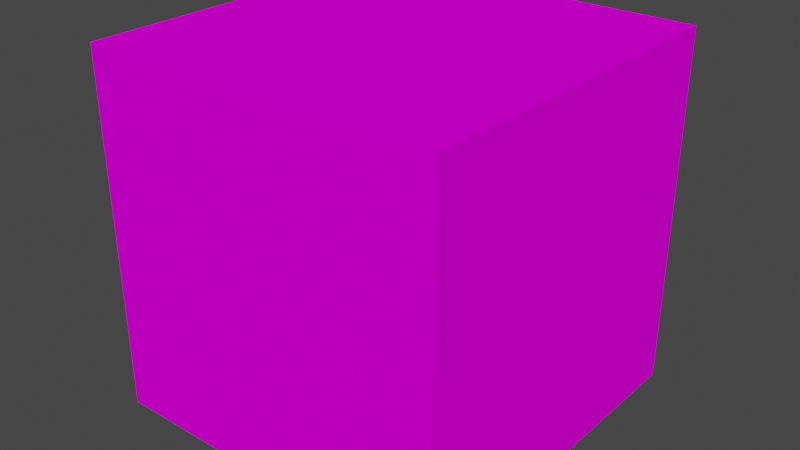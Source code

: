 # Source: Terra_Escura.blend  (saved by Blender 3.3.6; exported with 4.5.12 LTS)
import bpy
from mathutils import Matrix  # noqa: F401  (used for matrix-valued properties, if any)

bpy.ops.wm.read_factory_settings(use_empty=True)
scene = bpy.context.scene
scene.name = 'Scene'

# ---- collections
col_collection = bpy.data.collections.new('Collection'); scene.collection.children.link(col_collection)

# ---- images (referenced by path relative to the original .blend; pixels are not part of the script)
import os
ASSET_DIR = os.environ.get("B2B_ASSET_DIR", "")  # directory of the original .blend (textures are referenced by path, not embedded)
HERE = os.path.dirname(os.path.abspath(__file__))  # packed textures are extracted next to this script under _unpacked/

def load_image(name, relpath, width, height, colorspace="sRGB"):
    """Load a texture the original file referenced (path relative to the .blend, or extracted next to this script)."""
    p = next((c for c in (os.path.join(HERE, relpath), os.path.join(ASSET_DIR, relpath)) if relpath and os.path.exists(c)), "")
    if p:
        img = bpy.data.images.load(p, check_existing=True)
        img.name = name
    else:  # same state as the original file: an image datablock whose file is absent (Cycles renders it pink)
        img = bpy.data.images.new(name, width, height)
        img.source = "FILE"
        img.filepath = "//" + (relpath or name)
    img.colorspace_settings.name = colorspace
    return img
img_terra_escura_jpg = load_image('Terra_Escura.jpg', 'Terra_Escura.jpg', 1024, 1024, 'sRGB')

# ---- materials (node trees are filled in below, after node groups)
mat_material_001 = bpy.data.materials.new('Material.001')
mat_material_001.use_transparent_shadow = False

# ---- material node trees
mat_material_001.use_nodes = True; mat_material_001.node_tree.nodes.clear()
_N = mat_material_001.node_tree.nodes; _L = mat_material_001.node_tree.links
n0 = _N.new('ShaderNodeOutputMaterial'); n0.name = 'Material Output'; n0.location = (300, 300)
n1 = _N.new('ShaderNodeBsdfPrincipled'); n1.name = 'Principled BSDF'; n1.location = (10, 300)
n1.distribution = 'GGX'
n1.subsurface_method = 'RANDOM_WALK_SKIN'
n1.inputs[2].default_value = 1.0
n1.inputs[3].default_value = 1.45
n1.inputs[13].default_value = 0.0
n1.inputs[27].default_value = (0.0, 0.0, 0.0, 1.0)
n1.inputs[28].default_value = 1.0
n2 = _N.new('ShaderNodeTexImage'); n2.name = 'Image Texture'; n2.location = (-390, 55)
n2.image = img_terra_escura_jpg
_L.new(n1.outputs[0], n0.inputs[0])
_L.new(n2.outputs[0], n1.inputs[0])
n0.is_active_output = True

# ---- world
world_world = bpy.data.worlds.new('World'); scene.world = world_world
world_world.use_nodes = True; world_world.node_tree.nodes.clear()
_N = world_world.node_tree.nodes; _L = world_world.node_tree.links
n0 = _N.new('ShaderNodeOutputWorld'); n0.name = 'World Output'; n0.location = (300, 300)
n1 = _N.new('ShaderNodeBackground'); n1.name = 'Background'; n1.location = (10, 300)
n1.inputs[0].default_value = (0.05088, 0.05088, 0.05088, 1.0)
_L.new(n1.outputs[0], n0.inputs[0])
n0.is_active_output = True
world_world.color = (0.05088, 0.05088, 0.05088)
world_world.use_sun_shadow = False
world_world.sun_shadow_jitter_overblur = 0.0

# ---- meshes
me_cube_001 = bpy.data.meshes.new('Cube.001')
me_cube_001.from_pydata([(-1.0, -1.0, -1.0), (-1.0, -1.0, 1.0), (-1.0, 1.0, -1.0), (-1.0, 1.0, 1.0), (1.0, -1.0, -1.0), (1.0, -1.0, 1.0), (1.0, 1.0, -1.0), (1.0, 1.0, 1.0)], [], [(0, 1, 3, 2), (2, 3, 7, 6), (6, 7, 5, 4), (4, 5, 1, 0), (2, 6, 4, 0), (7, 3, 1, 5)])
_uv = me_cube_001.uv_layers.new(name='UVMap')
_uv.uv.foreach_set('vector', [0.3805, 0.005516, 0.6195, 0.005516, 0.6195, 0.2445, 0.3805, 0.2445, 0.3783, 0.2533, 0.6217, 0.2533, 0.6217, 0.4967, 0.3783, 0.4967, 0.375, 0.5, 0.625, 0.5, 0.625, 0.75, 0.375, 0.75, 0.3783, 0.7533, 0.6217, 0.7533, 0.6217, 0.9967, 0.3783, 0.9967, 0.1268, 0.5028, 0.3732, 0.5028, 0.3732, 0.7492, 0.1268, 0.7492, 0.6266, 0.5033, 0.8715, 0.5033, 0.8715, 0.7477, 0.6266, 0.7477])
me_cube_001.materials.append(mat_material_001)
me_cube_001.update()

# ---- objects
ob_cube = bpy.data.objects.new('Cube', me_cube_001)

# ---- transforms, parenting, visibility, modifiers, constraints
ob_cube.location = (0.0, 0.0, 0.0)

# ---- collection membership
col_collection.objects.link(ob_cube)

# ---- scene / render settings (as saved in the file)
scene.frame_start = 1; scene.frame_end = 250; scene.frame_set(1)
scene.render.engine = 'BLENDER_EEVEE_NEXT'
scene.cycles.sampling_pattern = 'TABULATED_SOBOL'
scene.cycles.use_light_tree = False
scene.view_settings.view_transform = 'Filmic'
bpy.context.view_layer.update()

# ---- added for rendering (the .blend has no active camera and no usable light): camera, sun
cam_auto = bpy.data.cameras.new('AutoCamera')
cam_auto.lens = 50.0
cam_auto.sensor_width = 36.0
cam_auto.clip_end = 1000.0
ob_auto_camera = bpy.data.objects.new('AutoCamera', cam_auto)
scene.collection.objects.link(ob_auto_camera)
ob_auto_camera.location = (3.20507, -3.84609, 2.56406)
ob_auto_camera.rotation_euler = (1.09748, -7.21219e-08, 0.694738)
scene.camera = ob_auto_camera
light_auto_sun = bpy.data.lights.new('AutoSun', 'SUN')
light_auto_sun.energy = 3.0
light_auto_sun.angle = 0.0523599
ob_auto_sun = bpy.data.objects.new('AutoSun', light_auto_sun)
scene.collection.objects.link(ob_auto_sun)
ob_auto_sun.rotation_euler = (0.872665, 0.174533, 0.523599)
bpy.context.view_layer.update()

